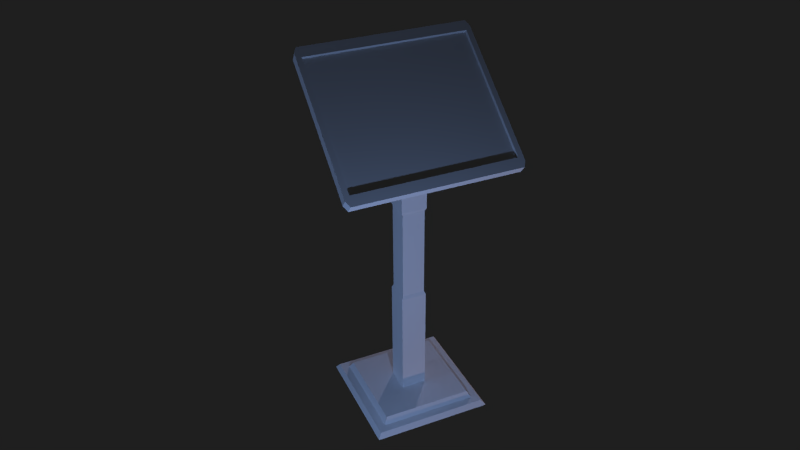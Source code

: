 # Source: scifi_display_BLEND.blend  (saved by Blender 2.72.0; exported with 4.5.12 LTS)
import bpy
from mathutils import Matrix  # noqa: F401  (used for matrix-valued properties, if any)

bpy.ops.wm.read_factory_settings(use_empty=True)
scene = bpy.context.scene
scene.name = 'Scene'

# ---- collections
col_collection_1 = bpy.data.collections.new('Collection 1'); scene.collection.children.link(col_collection_1)

# ---- materials (node trees are filled in below, after node groups)
mat_material = bpy.data.materials.new('Material')
mat_material.alpha_threshold = 0.0
mat_material.use_transparent_shadow = False
mat_material.roughness = 0.5

# ---- material node trees

# ---- world
world_world = bpy.data.worlds.new('World'); scene.world = world_world
world_world.color = (0.01341, 0.01341, 0.01341)
world_world.use_sun_shadow = False
world_world.sun_shadow_jitter_overblur = 0.0
world_world.cycles.sampling_method = 'MANUAL'
world_world.cycles.sample_map_resolution = 256
world_world.light_settings.ao_factor = 0.5

# ---- cameras
cam_camera = bpy.data.cameras.new('Camera')
cam_camera.clip_end = 100.0
cam_camera.lens = 35.0
cam_camera.sensor_width = 32.0
cam_camera.sensor_height = 18.0
cam_camera.dof.focus_distance = 0.0
cam_camera.dof.aperture_fstop = 128.0

# ---- lights
light_sun_003 = bpy.data.lights.new('Sun.003', 'POINT')
light_sun_003.color = (0.3091, 0.5056, 1.0)
light_sun_003.transmission_factor = 0.0
light_sun_003.energy = 396.0
light_sun_003.shadow_buffer_clip_start = 0.5
light_sun_003.shadow_soft_size = 0.1
light_sun_003.shadow_maximum_resolution = 0.006
light_sun_003.use_absolute_resolution = True
light_sun_003.cycles.use_multiple_importance_sampling = False
light_sun_002 = bpy.data.lights.new('Sun.002', 'POINT')
light_sun_002.color = (0.771, 0.7121, 1.0)
light_sun_002.transmission_factor = 0.0
light_sun_002.energy = 502.0
light_sun_002.shadow_buffer_clip_start = 0.5
light_sun_002.shadow_soft_size = 0.1
light_sun_002.shadow_maximum_resolution = 0.006
light_sun_002.use_absolute_resolution = True
light_sun_002.cycles.use_multiple_importance_sampling = False
light_sun_001 = bpy.data.lights.new('Sun.001', 'POINT')
light_sun_001.color = (1.0, 0.6639, 0.5971)
light_sun_001.transmission_factor = 0.0
light_sun_001.energy = 245.0
light_sun_001.shadow_buffer_clip_start = 0.5
light_sun_001.shadow_soft_size = 0.1
light_sun_001.shadow_maximum_resolution = 0.006
light_sun_001.use_absolute_resolution = True
light_sun_001.cycles.use_multiple_importance_sampling = False
light_sun = bpy.data.lights.new('Sun', 'POINT')
light_sun.color = (0.3091, 0.5056, 1.0)
light_sun.transmission_factor = 0.0
light_sun.energy = 396.0
light_sun.shadow_buffer_clip_start = 0.5
light_sun.shadow_soft_size = 0.1
light_sun.shadow_maximum_resolution = 0.006
light_sun.use_absolute_resolution = True
light_sun.cycles.use_multiple_importance_sampling = False

# ---- meshes
me_cube_001 = bpy.data.meshes.new('Cube.001')
me_cube_001.from_pydata([(-1.0, -1.0, -1.0), (-1.0, 1.0, -1.0), (1.0, 1.0, -1.0), (1.0, -1.0, -1.0), (-0.941, -0.941, -0.9137), (-0.941, 0.941, -0.9137), (0.941, 0.941, -0.9137), (0.941, -0.941, -0.9137), (-0.8111, -0.8111, -0.9137), (-0.8111, 0.8111, -0.9137), (0.8111, 0.8111, -0.9137), (0.8111, -0.8111, -0.9137), (-0.752, -0.752, -0.7993), (-0.752, 0.752, -0.7993), (0.752, 0.752, -0.7993), (0.752, -0.752, -0.7993), (-0.211, -0.211, -0.7993), (-0.211, 0.211, -0.7993), (0.211, 0.211, -0.7993), (0.211, -0.211, -0.7993), (-0.211, -0.211, 4.45), (-0.211, 0.211, 4.45), (0.211, 0.211, 4.111), (0.211, -0.211, 4.111), (0.2761, -0.1962, 4.22), (0.2761, 0.1962, 4.22), (-0.1163, 0.1962, 4.535), (-0.1163, -0.1962, 4.535), (0.211, 1.411, 4.111), (-0.1104, 1.411, 4.575), (-0.211, -1.411, 4.45), (0.3116, -1.411, 4.236), (-0.9908, -0.211, 5.076), (-0.9908, 0.211, 5.076), (-0.8902, -0.211, 5.201), (-0.8902, 0.211, 5.201), (0.9908, 0.211, 3.485), (0.9908, -0.211, 3.485), (1.091, 0.211, 3.61), (1.091, -0.211, 3.61), (0.211, -1.411, 4.111), (0.9908, -1.361, 3.485), (1.091, -1.361, 3.61), (0.3116, 1.411, 4.236), (0.9908, 1.361, 3.485), (1.091, 1.361, 3.61), (-0.211, 1.411, 4.45), (-0.9908, 1.361, 5.076), (-0.8902, 1.361, 5.201), (-0.1104, -1.411, 4.575), (-0.9908, -1.361, 5.076), (-0.8902, -1.361, 5.201), (0.9128, 0.211, 3.547), (1.013, 0.211, 3.673), (1.013, -0.211, 3.673), (0.9128, -0.211, 3.547), (0.9128, -1.411, 3.547), (1.013, 1.411, 3.673), (1.013, -1.411, 3.673), (0.9128, 1.411, 3.547), (-0.8122, 0.211, 5.138), (-0.9128, 0.211, 5.013), (-0.9128, -0.211, 5.013), (-0.8122, -0.211, 5.138), (-0.9128, 1.411, 5.013), (-0.8122, -1.411, 5.138), (-0.8122, 1.411, 5.138), (-0.9128, -1.411, 5.013), (-0.09734, 1.324, 4.564), (0.2986, -1.324, 4.247), (0.2986, 1.324, 4.247), (-0.09734, -1.324, 4.564), (0.957, 0.198, 3.718), (0.957, -0.198, 3.718), (0.957, 1.324, 3.718), (0.957, -1.324, 3.718), (-0.7558, 0.198, 5.093), (-0.7558, -0.198, 5.093), (-0.7558, -1.324, 5.093), (-0.7558, 1.324, 5.093), (-0.1163, 1.312, 4.535), (0.2761, -1.312, 4.22), (0.2761, 1.312, 4.22), (-0.1163, -1.312, 4.535), (0.9287, 0.1962, 3.696), (0.9287, -0.1962, 3.696), (0.9287, 1.312, 3.696), (0.9287, -1.312, 3.696), (-0.7689, 0.1962, 5.059), (-0.7689, -0.1962, 5.059), (-0.7689, -1.312, 5.059), (-0.7689, 1.312, 5.059), (-0.211, -0.211, 2.727), (0.211, -0.211, 2.727), (0.211, 0.211, 2.727), (-0.211, 0.211, 2.727), (-0.211, -0.211, 1.088), (0.211, -0.211, 1.087), (0.211, 0.211, 1.087), (-0.211, 0.211, 1.088), (-0.1876, -0.1876, 2.673), (0.1876, -0.1876, 2.673), (0.1876, 0.1876, 2.673), (-0.1876, 0.1876, 2.673), (-0.1876, -0.1876, 1.142), (0.1876, -0.1876, 1.142), (0.1876, 0.1876, 1.142), (-0.1876, 0.1876, 1.142)], [], [(5, 1, 0), (6, 2, 1), (7, 3, 2), (4, 0, 3), (1, 2, 3), (7, 11, 8), (11, 15, 12), (6, 10, 11), (5, 9, 10), (4, 8, 9), (15, 19, 16), (10, 14, 15), (9, 13, 14), (8, 12, 13), (93, 23, 20), (14, 18, 19), (13, 17, 18), (12, 16, 17), (94, 22, 23), (94, 95, 21), (92, 20, 21), (66, 79, 68), (38, 45, 57), (33, 47, 64), (32, 34, 35), (34, 51, 65), (60, 35, 34), (62, 32, 33), (36, 38, 39), (37, 41, 56), (54, 39, 38), (52, 36, 37), (39, 42, 41), (36, 44, 45), (35, 48, 47), (32, 50, 51), (58, 56, 41), (57, 43, 70), (46, 29, 43), (57, 45, 44), (57, 74, 72), (21, 46, 28), (40, 31, 49), (66, 64, 47), (53, 72, 73), (23, 40, 30), (58, 54, 73), (79, 91, 80), (22, 28, 59), (74, 70, 82), (74, 86, 84), (65, 51, 50), (20, 30, 67), (73, 72, 84), (65, 49, 71), (55, 56, 40), (65, 78, 77), (22, 52, 55), (40, 56, 58), (28, 43, 57), (39, 54, 58), (36, 52, 59), (61, 64, 46), (63, 77, 76), (66, 60, 76), (20, 62, 61), (35, 60, 66), (29, 46, 64), (49, 65, 67), (32, 62, 67), (75, 73, 85), (78, 71, 83), (78, 90, 89), (77, 89, 88), (79, 76, 88), (58, 75, 69), (49, 31, 69), (29, 68, 70), (27, 83, 81), (26, 80, 91), (25, 26, 27), (25, 82, 80), (24, 81, 87), (84, 86, 82), (25, 24, 85), (89, 90, 83), (26, 88, 89), (75, 87, 81), (71, 69, 81), (68, 80, 82), (97, 105, 104), (98, 106, 105), (98, 99, 107), (96, 104, 107), (19, 97, 96), (18, 98, 97), (18, 17, 99), (16, 96, 99), (105, 101, 100), (106, 102, 101), (106, 107, 103), (104, 100, 103), (95, 103, 100), (95, 94, 102), (94, 93, 101), (92, 100, 101), (4, 5, 0), (5, 6, 1), (6, 7, 2), (7, 4, 3), (0, 1, 3), (4, 7, 8), (8, 11, 12), (7, 6, 11), (6, 5, 10), (5, 4, 9), (12, 15, 16), (11, 10, 15), (10, 9, 14), (9, 8, 13), (92, 93, 20), (15, 14, 19), (14, 13, 18), (13, 12, 17), (93, 94, 23), (22, 94, 21), (95, 92, 21), (29, 66, 68), (53, 38, 57), (61, 33, 64), (33, 32, 35), (63, 34, 65), (63, 60, 34), (61, 62, 33), (37, 36, 39), (55, 37, 56), (53, 54, 38), (55, 52, 37), (37, 39, 41), (38, 36, 45), (33, 35, 47), (34, 32, 51), (42, 58, 41), (74, 57, 70), (28, 46, 43), (59, 57, 44), (53, 57, 72), (22, 21, 28), (30, 40, 49), (48, 66, 47), (54, 53, 73), (20, 23, 30), (75, 58, 73), (68, 79, 80), (52, 22, 59), (86, 74, 82), (72, 74, 84), (67, 65, 50), (62, 20, 67), (85, 73, 84), (78, 65, 71), (23, 55, 40), (63, 65, 77), (23, 22, 55), (31, 40, 58), (59, 28, 57), (42, 39, 58), (44, 36, 59), (21, 61, 46), (60, 63, 76), (79, 66, 76), (21, 20, 61), (48, 35, 66), (66, 29, 64), (30, 49, 67), (50, 32, 67), (87, 75, 85), (90, 78, 83), (77, 78, 89), (76, 77, 88), (91, 79, 88), (31, 58, 69), (71, 49, 69), (43, 29, 70), (24, 27, 81), (88, 26, 91), (24, 25, 27), (26, 25, 80), (85, 24, 87), (25, 84, 82), (84, 25, 85), (27, 89, 83), (27, 26, 89), (69, 75, 81), (83, 71, 81), (70, 68, 82), (96, 97, 104), (97, 98, 105), (106, 98, 107), (99, 96, 107), (16, 19, 96), (19, 18, 97), (98, 18, 99), (17, 16, 99), (104, 105, 100), (105, 106, 101), (102, 106, 103), (107, 104, 103), (92, 95, 100), (103, 95, 102), (102, 94, 101), (93, 92, 101)])
_uv = me_cube_001.uv_layers.new(name='UVMap')
_uv.uv.foreach_set('vector', [0.3136, 0.9762, 0.2988, 0.9913, 0.2896, 0.6194, 0.6513, 0.9762, 0.6661, 0.9913, 0.2988, 0.9913, 0.6588, 0.6345, 0.6753, 0.6194, 0.6661, 0.9913, 0.3061, 0.6346, 0.2896, 0.6194, 0.6753, 0.6194, 0.01139, 0.8601, 0.1413, 0.8601, 0.1413, 0.99, 0.6588, 0.6345, 0.6335, 0.6582, 0.3314, 0.6582, 0.6335, 0.6582, 0.6156, 0.6748, 0.3492, 0.6748, 0.6513, 0.9762, 0.6282, 0.9525, 0.6335, 0.6582, 0.3136, 0.9762, 0.3367, 0.9525, 0.6282, 0.9525, 0.3061, 0.6346, 0.3314, 0.6582, 0.3367, 0.9525, 0.6156, 0.6748, 0.5196, 0.7686, 0.4454, 0.7689, 0.6282, 0.9525, 0.6119, 0.9359, 0.6156, 0.6748, 0.3367, 0.9525, 0.3531, 0.9359, 0.6119, 0.9359, 0.3314, 0.6582, 0.3492, 0.6748, 0.3531, 0.9359, 0.7593, 0.6756, 0.7596, 0.9251, 0.6835, 0.9868, 0.6119, 0.9359, 0.519, 0.8421, 0.5196, 0.7686, 0.3531, 0.9359, 0.4458, 0.8419, 0.519, 0.8421, 0.3492, 0.6748, 0.4454, 0.7689, 0.4458, 0.8419, 0.8345, 0.6757, 0.8356, 0.9246, 0.7596, 0.9251, 0.8345, 0.6757, 0.9095, 0.6753, 0.912, 0.985, 0.9857, 0.6745, 0.988, 0.9845, 0.912, 0.985, 0.6316, 0.5493, 0.6136, 0.5343, 0.6165, 0.3603, 0.3854, 0.0435, 0.6226, 0.04632, 0.6326, 0.0671, 0.1241, 0.8464, 0.02126, 0.8464, 0.01679, 0.8375, 0.2986, 0.6051, 0.2988, 0.5721, 0.3852, 0.5721, 0.2988, 0.5721, 0.06251, 0.5699, 0.05243, 0.5493, 0.3851, 0.5516, 0.3852, 0.5721, 0.2988, 0.5721, 0.1619, 0.8375, 0.1619, 0.8464, 0.1241, 0.8464, 0.3856, 0.01036, 0.3854, 0.0435, 0.2986, 0.0435, 0.1619, 0.6192, 0.2647, 0.6192, 0.2692, 0.6281, 0.2987, 0.06406, 0.2986, 0.0435, 0.3854, 0.0435, 0.1241, 0.6281, 0.1241, 0.6192, 0.1619, 0.6192, 0.2986, 0.0435, 0.06142, 0.04632, 0.06103, 0.01315, 0.3856, 0.01036, 0.623, 0.01315, 0.6226, 0.04632, 0.3852, 0.5721, 0.6215, 0.5699, 0.6218, 0.603, 0.2986, 0.6051, 0.06221, 0.603, 0.06251, 0.5699, 0.05136, 0.0671, 0.02148, 0.05264, 0.03154, 0.03186, 0.6326, 0.0671, 0.6346, 0.2531, 0.6167, 0.2567, 0.6673, 0.3642, 0.6343, 0.3639, 0.6346, 0.2531, 0.6326, 0.0671, 0.6226, 0.04632, 0.6524, 0.03186, 0.6326, 0.0671, 0.6145, 0.08206, 0.3825, 0.07888, 0.1241, 0.757, 0.01679, 0.757, 0.01679, 0.7086, 0.01632, 0.253, 0.04942, 0.2531, 0.04969, 0.3639, 0.6316, 0.5493, 0.6613, 0.5638, 0.6512, 0.5844, 0.3853, 0.06406, 0.3825, 0.07888, 0.3015, 0.07888, 0.1619, 0.7086, 0.2692, 0.7086, 0.2692, 0.757, 0.05136, 0.0671, 0.2987, 0.06406, 0.3015, 0.07888, 0.6136, 0.5343, 0.6087, 0.5295, 0.609, 0.3594, 0.1241, 0.7086, 0.01679, 0.7086, 0.01679, 0.6281, 0.6145, 0.08206, 0.6167, 0.2567, 0.6092, 0.2569, 0.6145, 0.08206, 0.6094, 0.08658, 0.3821, 0.0862, 0.05243, 0.5493, 0.06251, 0.5699, 0.0328, 0.5844, 0.1619, 0.757, 0.2692, 0.757, 0.2692, 0.8375, 0.3015, 0.07888, 0.3825, 0.07888, 0.3821, 0.0862, 0.05243, 0.5493, 0.04969, 0.3639, 0.06752, 0.3603, 0.1619, 0.6281, 0.2692, 0.6281, 0.2692, 0.7086, 0.05243, 0.5493, 0.07036, 0.5343, 0.3017, 0.5368, 0.1241, 0.7086, 0.1241, 0.6281, 0.1619, 0.6281, 0.01632, 0.253, 0.01793, 0.06678, 0.05136, 0.0671, 0.6677, 0.253, 0.6346, 0.2531, 0.6326, 0.0671, 0.2986, 0.0435, 0.2987, 0.06406, 0.05136, 0.0671, 0.1241, 0.6192, 0.1241, 0.6281, 0.01679, 0.6281, 0.1241, 0.8375, 0.01679, 0.8375, 0.01679, 0.757, 0.2989, 0.5516, 0.3017, 0.5368, 0.3823, 0.5368, 0.6316, 0.5493, 0.3851, 0.5516, 0.3823, 0.5368, 0.1619, 0.757, 0.1619, 0.8375, 0.1241, 0.8375, 0.3852, 0.5721, 0.3851, 0.5516, 0.6316, 0.5493, 0.6343, 0.3639, 0.6673, 0.3642, 0.6647, 0.5497, 0.04969, 0.3639, 0.05243, 0.5493, 0.01929, 0.5497, 0.1619, 0.8464, 0.1619, 0.8375, 0.2692, 0.8375, 0.0695, 0.08206, 0.3015, 0.07888, 0.3019, 0.0862, 0.07036, 0.5343, 0.06752, 0.3603, 0.07502, 0.3594, 0.07036, 0.5343, 0.07531, 0.5295, 0.3021, 0.5294, 0.3017, 0.5368, 0.3021, 0.5294, 0.3819, 0.5294, 0.6136, 0.5343, 0.3823, 0.5368, 0.3819, 0.5294, 0.05136, 0.0671, 0.0695, 0.08206, 0.0673, 0.2567, 0.04969, 0.3639, 0.04942, 0.2531, 0.0673, 0.2567, 0.6343, 0.3639, 0.6165, 0.3603, 0.6167, 0.2567, 0.3021, 0.3592, 0.07502, 0.3594, 0.07481, 0.2569, 0.3819, 0.3592, 0.609, 0.3594, 0.6087, 0.5295, 0.382, 0.2567, 0.3819, 0.3592, 0.3021, 0.3592, 0.382, 0.2567, 0.6092, 0.2569, 0.609, 0.3594, 0.302, 0.2567, 0.07481, 0.2569, 0.07457, 0.08658, 0.3821, 0.0862, 0.6094, 0.08658, 0.6092, 0.2569, 0.382, 0.2567, 0.302, 0.2567, 0.3019, 0.0862, 0.3021, 0.5294, 0.07531, 0.5295, 0.07502, 0.3594, 0.3819, 0.3592, 0.3819, 0.5294, 0.3021, 0.5294, 0.0695, 0.08206, 0.07457, 0.08658, 0.07481, 0.2569, 0.06752, 0.3603, 0.0673, 0.2567, 0.07481, 0.2569, 0.6165, 0.3603, 0.609, 0.3594, 0.6092, 0.2569, 0.7593, 0.3514, 0.7599, 0.3627, 0.6867, 0.3631, 0.8343, 0.3514, 0.8344, 0.3626, 0.7599, 0.3627, 0.8343, 0.3514, 0.9094, 0.3519, 0.9087, 0.363, 0.9857, 0.3526, 0.9817, 0.3636, 0.9087, 0.363, 0.7596, 0.01138, 0.7593, 0.3514, 0.6828, 0.3519, 0.8357, 0.01179, 0.8343, 0.3514, 0.7593, 0.3514, 0.8357, 0.01179, 0.9117, 0.01222, 0.9094, 0.3519, 0.9877, 0.01268, 0.9857, 0.3526, 0.9094, 0.3519, 0.7599, 0.3627, 0.76, 0.6644, 0.6868, 0.664, 0.8344, 0.3626, 0.8344, 0.6644, 0.76, 0.6644, 0.8344, 0.3626, 0.9087, 0.363, 0.9087, 0.6641, 0.9817, 0.3636, 0.9817, 0.6635, 0.9087, 0.6641, 0.9095, 0.6753, 0.9087, 0.6641, 0.9817, 0.6635, 0.9095, 0.6753, 0.8345, 0.6757, 0.8344, 0.6644, 0.8345, 0.6757, 0.7593, 0.6756, 0.76, 0.6644, 0.6828, 0.6753, 0.6868, 0.664, 0.76, 0.6644, 0.3061, 0.6346, 0.3136, 0.9762, 0.2896, 0.6194, 0.3136, 0.9762, 0.6513, 0.9762, 0.2988, 0.9913, 0.6513, 0.9762, 0.6588, 0.6345, 0.6661, 0.9913, 0.6588, 0.6345, 0.3061, 0.6346, 0.6753, 0.6194, 0.01139, 0.99, 0.01139, 0.8601, 0.1413, 0.99, 0.3061, 0.6346, 0.6588, 0.6345, 0.3314, 0.6582, 0.3314, 0.6582, 0.6335, 0.6582, 0.3492, 0.6748, 0.6588, 0.6345, 0.6513, 0.9762, 0.6335, 0.6582, 0.6513, 0.9762, 0.3136, 0.9762, 0.6282, 0.9525, 0.3136, 0.9762, 0.3061, 0.6346, 0.3367, 0.9525, 0.3492, 0.6748, 0.6156, 0.6748, 0.4454, 0.7689, 0.6335, 0.6582, 0.6282, 0.9525, 0.6156, 0.6748, 0.6282, 0.9525, 0.3367, 0.9525, 0.6119, 0.9359, 0.3367, 0.9525, 0.3314, 0.6582, 0.3531, 0.9359, 0.6828, 0.6753, 0.7593, 0.6756, 0.6835, 0.9868, 0.6156, 0.6748, 0.6119, 0.9359, 0.5196, 0.7686, 0.6119, 0.9359, 0.3531, 0.9359, 0.519, 0.8421, 0.3531, 0.9359, 0.3492, 0.6748, 0.4458, 0.8419, 0.7593, 0.6756, 0.8345, 0.6757, 0.7596, 0.9251, 0.8356, 0.9246, 0.8345, 0.6757, 0.912, 0.985, 0.9095, 0.6753, 0.9857, 0.6745, 0.912, 0.985, 0.6343, 0.3639, 0.6316, 0.5493, 0.6165, 0.3603, 0.3853, 0.06406, 0.3854, 0.0435, 0.6326, 0.0671, 0.1241, 0.8375, 0.1241, 0.8464, 0.01679, 0.8375, 0.3854, 0.6051, 0.2986, 0.6051, 0.3852, 0.5721, 0.2989, 0.5516, 0.2988, 0.5721, 0.05243, 0.5493, 0.2989, 0.5516, 0.3851, 0.5516, 0.2988, 0.5721, 0.1241, 0.8375, 0.1619, 0.8375, 0.1241, 0.8464, 0.2984, 0.01036, 0.3856, 0.01036, 0.2986, 0.0435, 0.1619, 0.6281, 0.1619, 0.6192, 0.2692, 0.6281, 0.3853, 0.06406, 0.2987, 0.06406, 0.3854, 0.0435, 0.1619, 0.6281, 0.1241, 0.6281, 0.1619, 0.6192, 0.2984, 0.01036, 0.2986, 0.0435, 0.06103, 0.01315, 0.3854, 0.0435, 0.3856, 0.01036, 0.6226, 0.04632, 0.3854, 0.6051, 0.3852, 0.5721, 0.6218, 0.603, 0.2988, 0.5721, 0.2986, 0.6051, 0.06251, 0.5699, 0.06142, 0.04632, 0.05136, 0.0671, 0.03154, 0.03186, 0.6145, 0.08206, 0.6326, 0.0671, 0.6167, 0.2567, 0.6677, 0.253, 0.6673, 0.3642, 0.6346, 0.2531, 0.6625, 0.05264, 0.6326, 0.0671, 0.6524, 0.03186, 0.3853, 0.06406, 0.6326, 0.0671, 0.3825, 0.07888, 0.1241, 0.7086, 0.1241, 0.757, 0.01679, 0.7086, 0.01665, 0.3642, 0.01632, 0.253, 0.04969, 0.3639, 0.6215, 0.5699, 0.6316, 0.5493, 0.6512, 0.5844, 0.2987, 0.06406, 0.3853, 0.06406, 0.3015, 0.07888, 0.1619, 0.757, 0.1619, 0.7086, 0.2692, 0.757, 0.0695, 0.08206, 0.05136, 0.0671, 0.3015, 0.07888, 0.6165, 0.3603, 0.6136, 0.5343, 0.609, 0.3594, 0.1241, 0.6281, 0.1241, 0.7086, 0.01679, 0.6281, 0.6094, 0.08658, 0.6145, 0.08206, 0.6092, 0.2569, 0.3825, 0.07888, 0.6145, 0.08206, 0.3821, 0.0862, 0.02272, 0.5638, 0.05243, 0.5493, 0.0328, 0.5844, 0.1619, 0.8375, 0.1619, 0.757, 0.2692, 0.8375, 0.3019, 0.0862, 0.3015, 0.07888, 0.3821, 0.0862, 0.07036, 0.5343, 0.05243, 0.5493, 0.06752, 0.3603, 0.1619, 0.7086, 0.1619, 0.6281, 0.2692, 0.7086, 0.2989, 0.5516, 0.05243, 0.5493, 0.3017, 0.5368, 0.1619, 0.7086, 0.1241, 0.7086, 0.1619, 0.6281, 0.04942, 0.2531, 0.01632, 0.253, 0.05136, 0.0671, 0.6661, 0.06678, 0.6677, 0.253, 0.6326, 0.0671, 0.06142, 0.04632, 0.2986, 0.0435, 0.05136, 0.0671, 0.02126, 0.6192, 0.1241, 0.6192, 0.01679, 0.6281, 0.1241, 0.757, 0.1241, 0.8375, 0.01679, 0.757, 0.3851, 0.5516, 0.2989, 0.5516, 0.3823, 0.5368, 0.6136, 0.5343, 0.6316, 0.5493, 0.3823, 0.5368, 0.1241, 0.757, 0.1619, 0.757, 0.1241, 0.8375, 0.6215, 0.5699, 0.3852, 0.5721, 0.6316, 0.5493, 0.6316, 0.5493, 0.6343, 0.3639, 0.6647, 0.5497, 0.01665, 0.3642, 0.04969, 0.3639, 0.01929, 0.5497, 0.2647, 0.8464, 0.1619, 0.8464, 0.2692, 0.8375, 0.07457, 0.08658, 0.0695, 0.08206, 0.3019, 0.0862, 0.07531, 0.5295, 0.07036, 0.5343, 0.07502, 0.3594, 0.3017, 0.5368, 0.07036, 0.5343, 0.3021, 0.5294, 0.3823, 0.5368, 0.3017, 0.5368, 0.3819, 0.5294, 0.6087, 0.5295, 0.6136, 0.5343, 0.3819, 0.5294, 0.04942, 0.2531, 0.05136, 0.0671, 0.0673, 0.2567, 0.06752, 0.3603, 0.04969, 0.3639, 0.0673, 0.2567, 0.6346, 0.2531, 0.6343, 0.3639, 0.6167, 0.2567, 0.302, 0.2567, 0.3021, 0.3592, 0.07481, 0.2569, 0.3819, 0.5294, 0.3819, 0.3592, 0.6087, 0.5295, 0.302, 0.2567, 0.382, 0.2567, 0.3021, 0.3592, 0.3819, 0.3592, 0.382, 0.2567, 0.609, 0.3594, 0.3019, 0.0862, 0.302, 0.2567, 0.07457, 0.08658, 0.382, 0.2567, 0.3821, 0.0862, 0.6092, 0.2569, 0.3821, 0.0862, 0.382, 0.2567, 0.3019, 0.0862, 0.3021, 0.3592, 0.3021, 0.5294, 0.07502, 0.3594, 0.3021, 0.3592, 0.3819, 0.3592, 0.3021, 0.5294, 0.0673, 0.2567, 0.0695, 0.08206, 0.07481, 0.2569, 0.07502, 0.3594, 0.06752, 0.3603, 0.07481, 0.2569, 0.6167, 0.2567, 0.6165, 0.3603, 0.6092, 0.2569, 0.6828, 0.3519, 0.7593, 0.3514, 0.6867, 0.3631, 0.7593, 0.3514, 0.8343, 0.3514, 0.7599, 0.3627, 0.8344, 0.3626, 0.8343, 0.3514, 0.9087, 0.363, 0.9094, 0.3519, 0.9857, 0.3526, 0.9087, 0.363, 0.6835, 0.01099, 0.7596, 0.01138, 0.6828, 0.3519, 0.7596, 0.01138, 0.8357, 0.01179, 0.7593, 0.3514, 0.8343, 0.3514, 0.8357, 0.01179, 0.9094, 0.3519, 0.9117, 0.01222, 0.9877, 0.01268, 0.9094, 0.3519, 0.6867, 0.3631, 0.7599, 0.3627, 0.6868, 0.664, 0.7599, 0.3627, 0.8344, 0.3626, 0.76, 0.6644, 0.8344, 0.6644, 0.8344, 0.3626, 0.9087, 0.6641, 0.9087, 0.363, 0.9817, 0.3636, 0.9087, 0.6641, 0.9857, 0.6745, 0.9095, 0.6753, 0.9817, 0.6635, 0.9087, 0.6641, 0.9095, 0.6753, 0.8344, 0.6644, 0.8344, 0.6644, 0.8345, 0.6757, 0.76, 0.6644, 0.7593, 0.6756, 0.6828, 0.6753, 0.76, 0.6644])
me_cube_001.materials.append(mat_material)
me_cube_001.use_remesh_preserve_volume = False
me_cube_001.use_remesh_preserve_attributes = False
me_cube_001.use_mirror_vertex_groups = False
me_cube_001.update()

# ---- objects
ob_cube = bpy.data.objects.new('Cube', me_cube_001)
ob_sun_003 = bpy.data.objects.new('Sun.003', light_sun_003)
ob_sun_002 = bpy.data.objects.new('Sun.002', light_sun_002)
ob_camera = bpy.data.objects.new('Camera', cam_camera)
ob_sun_001 = bpy.data.objects.new('Sun.001', light_sun_001)
ob_sun = bpy.data.objects.new('Sun', light_sun)

# ---- transforms, parenting, visibility, modifiers, constraints
ob_cube.location = (0.0, 0.0, 1.0)
ob_cube.lineart.crease_threshold = 0.0
ob_sun_003.location = (0.07701, -8.197, 1.432)
ob_sun_003.rotation_euler = (6.6e-08, 0.8363, 1.485e-07)
ob_sun_003.hide_viewport = True
ob_sun_003.lineart.crease_threshold = 0.0
ob_sun_002.location = (-6.172, 5.268, 3.384)
ob_sun_002.rotation_euler = (6.6e-08, 0.8363, 1.485e-07)
ob_sun_002.hide_viewport = True
ob_sun_002.lineart.crease_threshold = 0.0
ob_camera.location = (10.61, -4.885, 10.66)
ob_camera.rotation_euler = (1.012, 0.006198, 1.147)
ob_camera.hide_viewport = True
ob_camera.lineart.crease_threshold = 0.0
ob_sun_001.location = (5.509, 5.008, -1.569)
ob_sun_001.rotation_euler = (6.6e-08, 0.8363, 1.485e-07)
ob_sun_001.hide_viewport = True
ob_sun_001.lineart.crease_threshold = 0.0
ob_sun.location = (5.349, -1.516, 2.831)
ob_sun.rotation_euler = (6.6e-08, 0.8363, 1.485e-07)
ob_sun.hide_viewport = True
ob_sun.lineart.crease_threshold = 0.0

# ---- collection membership
col_collection_1.objects.link(ob_cube)
col_collection_1.objects.link(ob_sun_003)
col_collection_1.objects.link(ob_sun_002)
col_collection_1.objects.link(ob_camera)
col_collection_1.objects.link(ob_sun_001)
col_collection_1.objects.link(ob_sun)

# ---- scene / render settings (as saved in the file)
scene.camera = ob_camera
scene.frame_start = 0; scene.frame_end = 250; scene.frame_set(1)
scene.render.engine = 'BLENDER_EEVEE_NEXT'
scene.render.image_settings.compression = 0
scene.render.resolution_percentage = 50
scene.render.dither_intensity = 0.0
scene.render.film_transparent = True
scene.cycles.use_denoising = False
scene.cycles.samples = 10
scene.cycles.sampling_pattern = 'TABULATED_SOBOL'
scene.cycles.light_sampling_threshold = 0.0
scene.cycles.use_adaptive_sampling = False
scene.cycles.use_light_tree = False
scene.cycles.blur_glossy = 0.0
scene.cycles.volume_bounces = 1
scene.cycles.pixel_filter_type = 'GAUSSIAN'
scene.cycles.sample_clamp_indirect = 0.0
scene.view_settings.view_transform = 'Standard'
bpy.context.view_layer.update()
